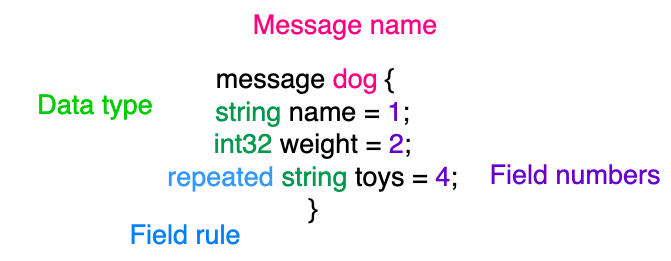

The diagram above was exported from draw.io. Its source (the exported page's mxGraphModel, read from the mxfile embedded in the PNG):
<mxGraphModel dx="946" dy="569" grid="1" gridSize="10" guides="1" tooltips="1" connect="1" arrows="1" fold="1" page="1" pageScale="1" pageWidth="827" pageHeight="1169" math="0" shadow="0">
  <root>
    <mxCell id="0" />
    <mxCell id="1" parent="0" />
    <mxCell id="ikfHSg6S3OMWsHABVBF8-1" value="&lt;div style=&quot;font-size: 27px;&quot;&gt;&lt;font style=&quot;font-size: 27px;&quot;&gt;message &lt;font color=&quot;#ff0080&quot;&gt;dog&lt;/font&gt; {&lt;/font&gt;&lt;/div&gt;&lt;div style=&quot;font-size: 27px;&quot;&gt;&lt;font style=&quot;font-size: 27px;&quot;&gt;&amp;nbsp; &lt;font color=&quot;#00994d&quot;&gt;string&lt;/font&gt; name = &lt;font color=&quot;#6600cc&quot;&gt;1&lt;/font&gt;;&lt;/font&gt;&lt;/div&gt;&lt;div style=&quot;font-size: 27px;&quot;&gt;&lt;font style=&quot;font-size: 27px;&quot;&gt;&amp;nbsp; &lt;font color=&quot;#00994d&quot;&gt;int32&lt;/font&gt; weight = &lt;font color=&quot;#6600cc&quot;&gt;2&lt;/font&gt;;&lt;/font&gt;&lt;/div&gt;&lt;div style=&quot;font-size: 27px;&quot;&gt;&lt;font style=&quot;font-size: 27px;&quot;&gt;&amp;nbsp; &lt;font color=&quot;#3399ff&quot;&gt;repeated&lt;/font&gt; &lt;font color=&quot;#00994d&quot;&gt;string&lt;/font&gt; toys = &lt;font color=&quot;#6600cc&quot;&gt;4&lt;/font&gt;;&lt;/font&gt;&lt;/div&gt;&lt;div style=&quot;font-size: 27px;&quot;&gt;&lt;font style=&quot;font-size: 27px;&quot;&gt;&amp;nbsp; }&lt;/font&gt;&lt;/div&gt;&lt;div style=&quot;font-size: 27px;&quot;&gt;&lt;br&gt;&lt;/div&gt;" style="text;html=1;strokeColor=none;fillColor=none;align=center;verticalAlign=middle;whiteSpace=wrap;rounded=0;" vertex="1" parent="1">
      <mxGeometry x="230" y="240" width="330" height="120" as="geometry" />
    </mxCell>
    <mxCell id="ikfHSg6S3OMWsHABVBF8-6" value="Field numbers" style="text;html=1;strokeColor=none;fillColor=none;align=center;verticalAlign=middle;whiteSpace=wrap;rounded=0;fontSize=27;fontColor=#6600CC;" vertex="1" parent="1">
      <mxGeometry x="570" y="290" width="190" height="50" as="geometry" />
    </mxCell>
    <mxCell id="ikfHSg6S3OMWsHABVBF8-7" value="&lt;font color=&quot;#ff0080&quot;&gt;Message name&lt;/font&gt;" style="text;html=1;strokeColor=none;fillColor=none;align=center;verticalAlign=middle;whiteSpace=wrap;rounded=0;fontSize=27;fontColor=#6600CC;" vertex="1" parent="1">
      <mxGeometry x="340" y="140" width="190" height="50" as="geometry" />
    </mxCell>
    <mxCell id="ikfHSg6S3OMWsHABVBF8-8" value="&lt;font color=&quot;#00cc00&quot;&gt;Data type&lt;/font&gt;" style="text;html=1;strokeColor=none;fillColor=none;align=center;verticalAlign=middle;whiteSpace=wrap;rounded=0;fontSize=27;fontColor=#6600CC;" vertex="1" parent="1">
      <mxGeometry x="90" y="220" width="190" height="50" as="geometry" />
    </mxCell>
    <mxCell id="ikfHSg6S3OMWsHABVBF8-9" value="&lt;font color=&quot;#007fff&quot;&gt;Field rule&lt;/font&gt;" style="text;html=1;strokeColor=none;fillColor=none;align=center;verticalAlign=middle;whiteSpace=wrap;rounded=0;fontSize=27;fontColor=#6600CC;" vertex="1" parent="1">
      <mxGeometry x="180" y="350" width="190" height="50" as="geometry" />
    </mxCell>
  </root>
</mxGraphModel>